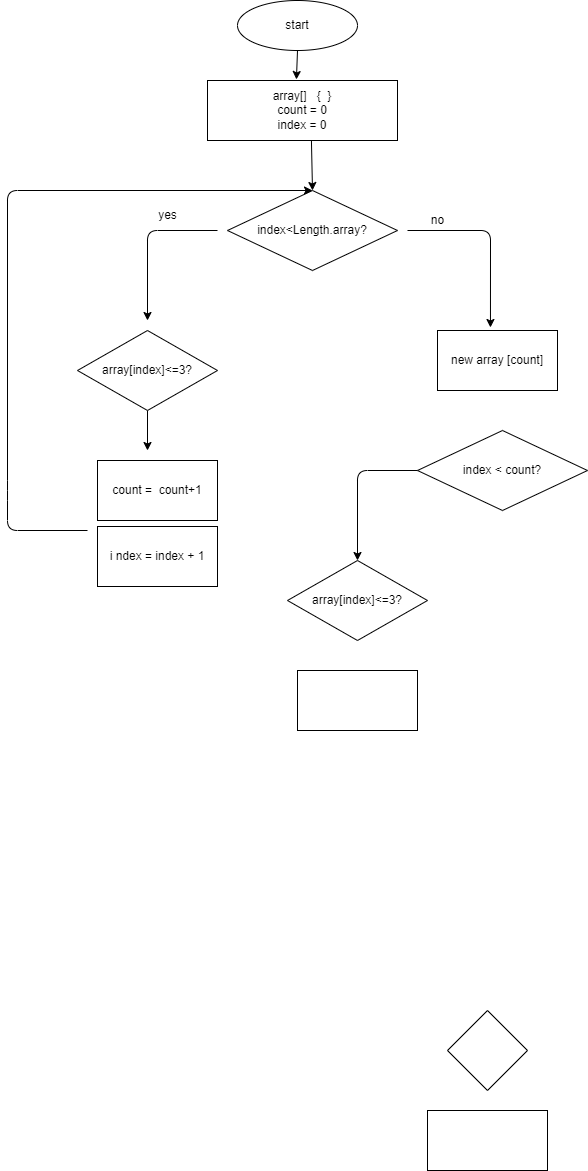

The diagram above was exported from draw.io. Its source (the exported page's mxGraphModel, read from the mxfile embedded in the PNG):
<mxGraphModel dx="1130" dy="1879" grid="1" gridSize="10" guides="1" tooltips="1" connect="1" arrows="1" fold="1" page="1" pageScale="1" pageWidth="827" pageHeight="1169" math="0" shadow="0">
  <root>
    <mxCell id="0" />
    <mxCell id="1" parent="0" />
    <mxCell id="2" value="start" style="ellipse;whiteSpace=wrap;html=1;" vertex="1" parent="1">
      <mxGeometry x="320" y="-1140" width="120" height="50" as="geometry" />
    </mxCell>
    <mxCell id="20" style="edgeStyle=none;html=1;exitX=0.5;exitY=1;exitDx=0;exitDy=0;entryX=0.468;entryY=-0.017;entryDx=0;entryDy=0;entryPerimeter=0;" edge="1" parent="1" source="2" target="3">
      <mxGeometry relative="1" as="geometry">
        <mxPoint x="570" y="-1120" as="targetPoint" />
      </mxGeometry>
    </mxCell>
    <mxCell id="3" value="array[]&amp;nbsp; &amp;nbsp;{&amp;nbsp; }&lt;br&gt;count = 0&lt;br&gt;index = 0" style="rounded=0;whiteSpace=wrap;html=1;" vertex="1" parent="1">
      <mxGeometry x="290" y="-1060" width="190" height="60" as="geometry" />
    </mxCell>
    <mxCell id="4" value="index&amp;lt;Length.array?" style="rhombus;whiteSpace=wrap;html=1;" vertex="1" parent="1">
      <mxGeometry x="310" y="-950" width="170" height="80" as="geometry" />
    </mxCell>
    <mxCell id="9" value="" style="endArrow=classic;html=1;" edge="1" parent="1">
      <mxGeometry width="50" height="50" relative="1" as="geometry">
        <mxPoint x="300" y="-910" as="sourcePoint" />
        <mxPoint x="230" y="-820" as="targetPoint" />
        <Array as="points">
          <mxPoint x="230" y="-910" />
        </Array>
      </mxGeometry>
    </mxCell>
    <mxCell id="11" value="" style="rounded=0;whiteSpace=wrap;html=1;" vertex="1" parent="1">
      <mxGeometry x="380" y="-470" width="120" height="60" as="geometry" />
    </mxCell>
    <mxCell id="14" value="new array [count]" style="rounded=0;whiteSpace=wrap;html=1;" vertex="1" parent="1">
      <mxGeometry x="520" y="-810" width="120" height="60" as="geometry" />
    </mxCell>
    <mxCell id="15" value="" style="rhombus;whiteSpace=wrap;html=1;" vertex="1" parent="1">
      <mxGeometry x="530" y="-130" width="80" height="80" as="geometry" />
    </mxCell>
    <mxCell id="16" value="index &amp;lt; count?" style="rhombus;whiteSpace=wrap;html=1;" vertex="1" parent="1">
      <mxGeometry x="500" y="-710" width="170" height="80" as="geometry" />
    </mxCell>
    <mxCell id="17" value="" style="rounded=0;whiteSpace=wrap;html=1;" vertex="1" parent="1">
      <mxGeometry x="510" y="-30" width="120" height="60" as="geometry" />
    </mxCell>
    <mxCell id="18" value="" style="endArrow=classic;html=1;entryX=0.5;entryY=0;entryDx=0;entryDy=0;exitX=0.547;exitY=1;exitDx=0;exitDy=0;exitPerimeter=0;" edge="1" parent="1" source="3" target="4">
      <mxGeometry width="50" height="50" relative="1" as="geometry">
        <mxPoint x="395" y="-1010" as="sourcePoint" />
        <mxPoint x="440" y="-850" as="targetPoint" />
      </mxGeometry>
    </mxCell>
    <mxCell id="23" value="yes" style="text;html=1;align=center;verticalAlign=middle;resizable=0;points=[];autosize=1;strokeColor=none;fillColor=none;" vertex="1" parent="1">
      <mxGeometry x="230" y="-940" width="40" height="30" as="geometry" />
    </mxCell>
    <mxCell id="24" value="count =&amp;nbsp; count+1" style="rounded=0;whiteSpace=wrap;html=1;" vertex="1" parent="1">
      <mxGeometry x="180" y="-680" width="120" height="60" as="geometry" />
    </mxCell>
    <mxCell id="25" value="i ndex = index + 1" style="rounded=0;whiteSpace=wrap;html=1;" vertex="1" parent="1">
      <mxGeometry x="180" y="-614" width="120" height="60" as="geometry" />
    </mxCell>
    <mxCell id="26" value="" style="endArrow=classic;html=1;entryX=0.5;entryY=0;entryDx=0;entryDy=0;" edge="1" parent="1" target="4">
      <mxGeometry width="50" height="50" relative="1" as="geometry">
        <mxPoint x="170" y="-610" as="sourcePoint" />
        <mxPoint x="80" y="-930" as="targetPoint" />
        <Array as="points">
          <mxPoint x="90" y="-610" />
          <mxPoint x="90" y="-650" />
          <mxPoint x="90" y="-950" />
        </Array>
      </mxGeometry>
    </mxCell>
    <mxCell id="29" style="edgeStyle=none;html=1;exitX=0.5;exitY=1;exitDx=0;exitDy=0;" edge="1" parent="1" source="27">
      <mxGeometry relative="1" as="geometry">
        <mxPoint x="230" y="-690" as="targetPoint" />
      </mxGeometry>
    </mxCell>
    <mxCell id="27" value="array[index]&amp;lt;=3?" style="rhombus;whiteSpace=wrap;html=1;" vertex="1" parent="1">
      <mxGeometry x="160" y="-810" width="140" height="80" as="geometry" />
    </mxCell>
    <mxCell id="28" value="" style="endArrow=classic;html=1;entryX=0.608;entryY=-0.05;entryDx=0;entryDy=0;entryPerimeter=0;" edge="1" parent="1">
      <mxGeometry width="50" height="50" relative="1" as="geometry">
        <mxPoint x="490" y="-910" as="sourcePoint" />
        <mxPoint x="572.96" y="-813" as="targetPoint" />
        <Array as="points">
          <mxPoint x="573" y="-910" />
        </Array>
      </mxGeometry>
    </mxCell>
    <mxCell id="30" value="no" style="text;html=1;align=center;verticalAlign=middle;resizable=0;points=[];autosize=1;strokeColor=none;fillColor=none;" vertex="1" parent="1">
      <mxGeometry x="500" y="-935" width="40" height="30" as="geometry" />
    </mxCell>
    <mxCell id="32" value="" style="endArrow=classic;html=1;exitX=0;exitY=0.5;exitDx=0;exitDy=0;" edge="1" parent="1" source="16">
      <mxGeometry width="50" height="50" relative="1" as="geometry">
        <mxPoint x="440" y="-680" as="sourcePoint" />
        <mxPoint x="440" y="-580" as="targetPoint" />
        <Array as="points">
          <mxPoint x="440" y="-670" />
        </Array>
      </mxGeometry>
    </mxCell>
    <mxCell id="33" value="array[index]&amp;lt;=3?" style="rhombus;whiteSpace=wrap;html=1;" vertex="1" parent="1">
      <mxGeometry x="370" y="-580" width="140" height="80" as="geometry" />
    </mxCell>
  </root>
</mxGraphModel>